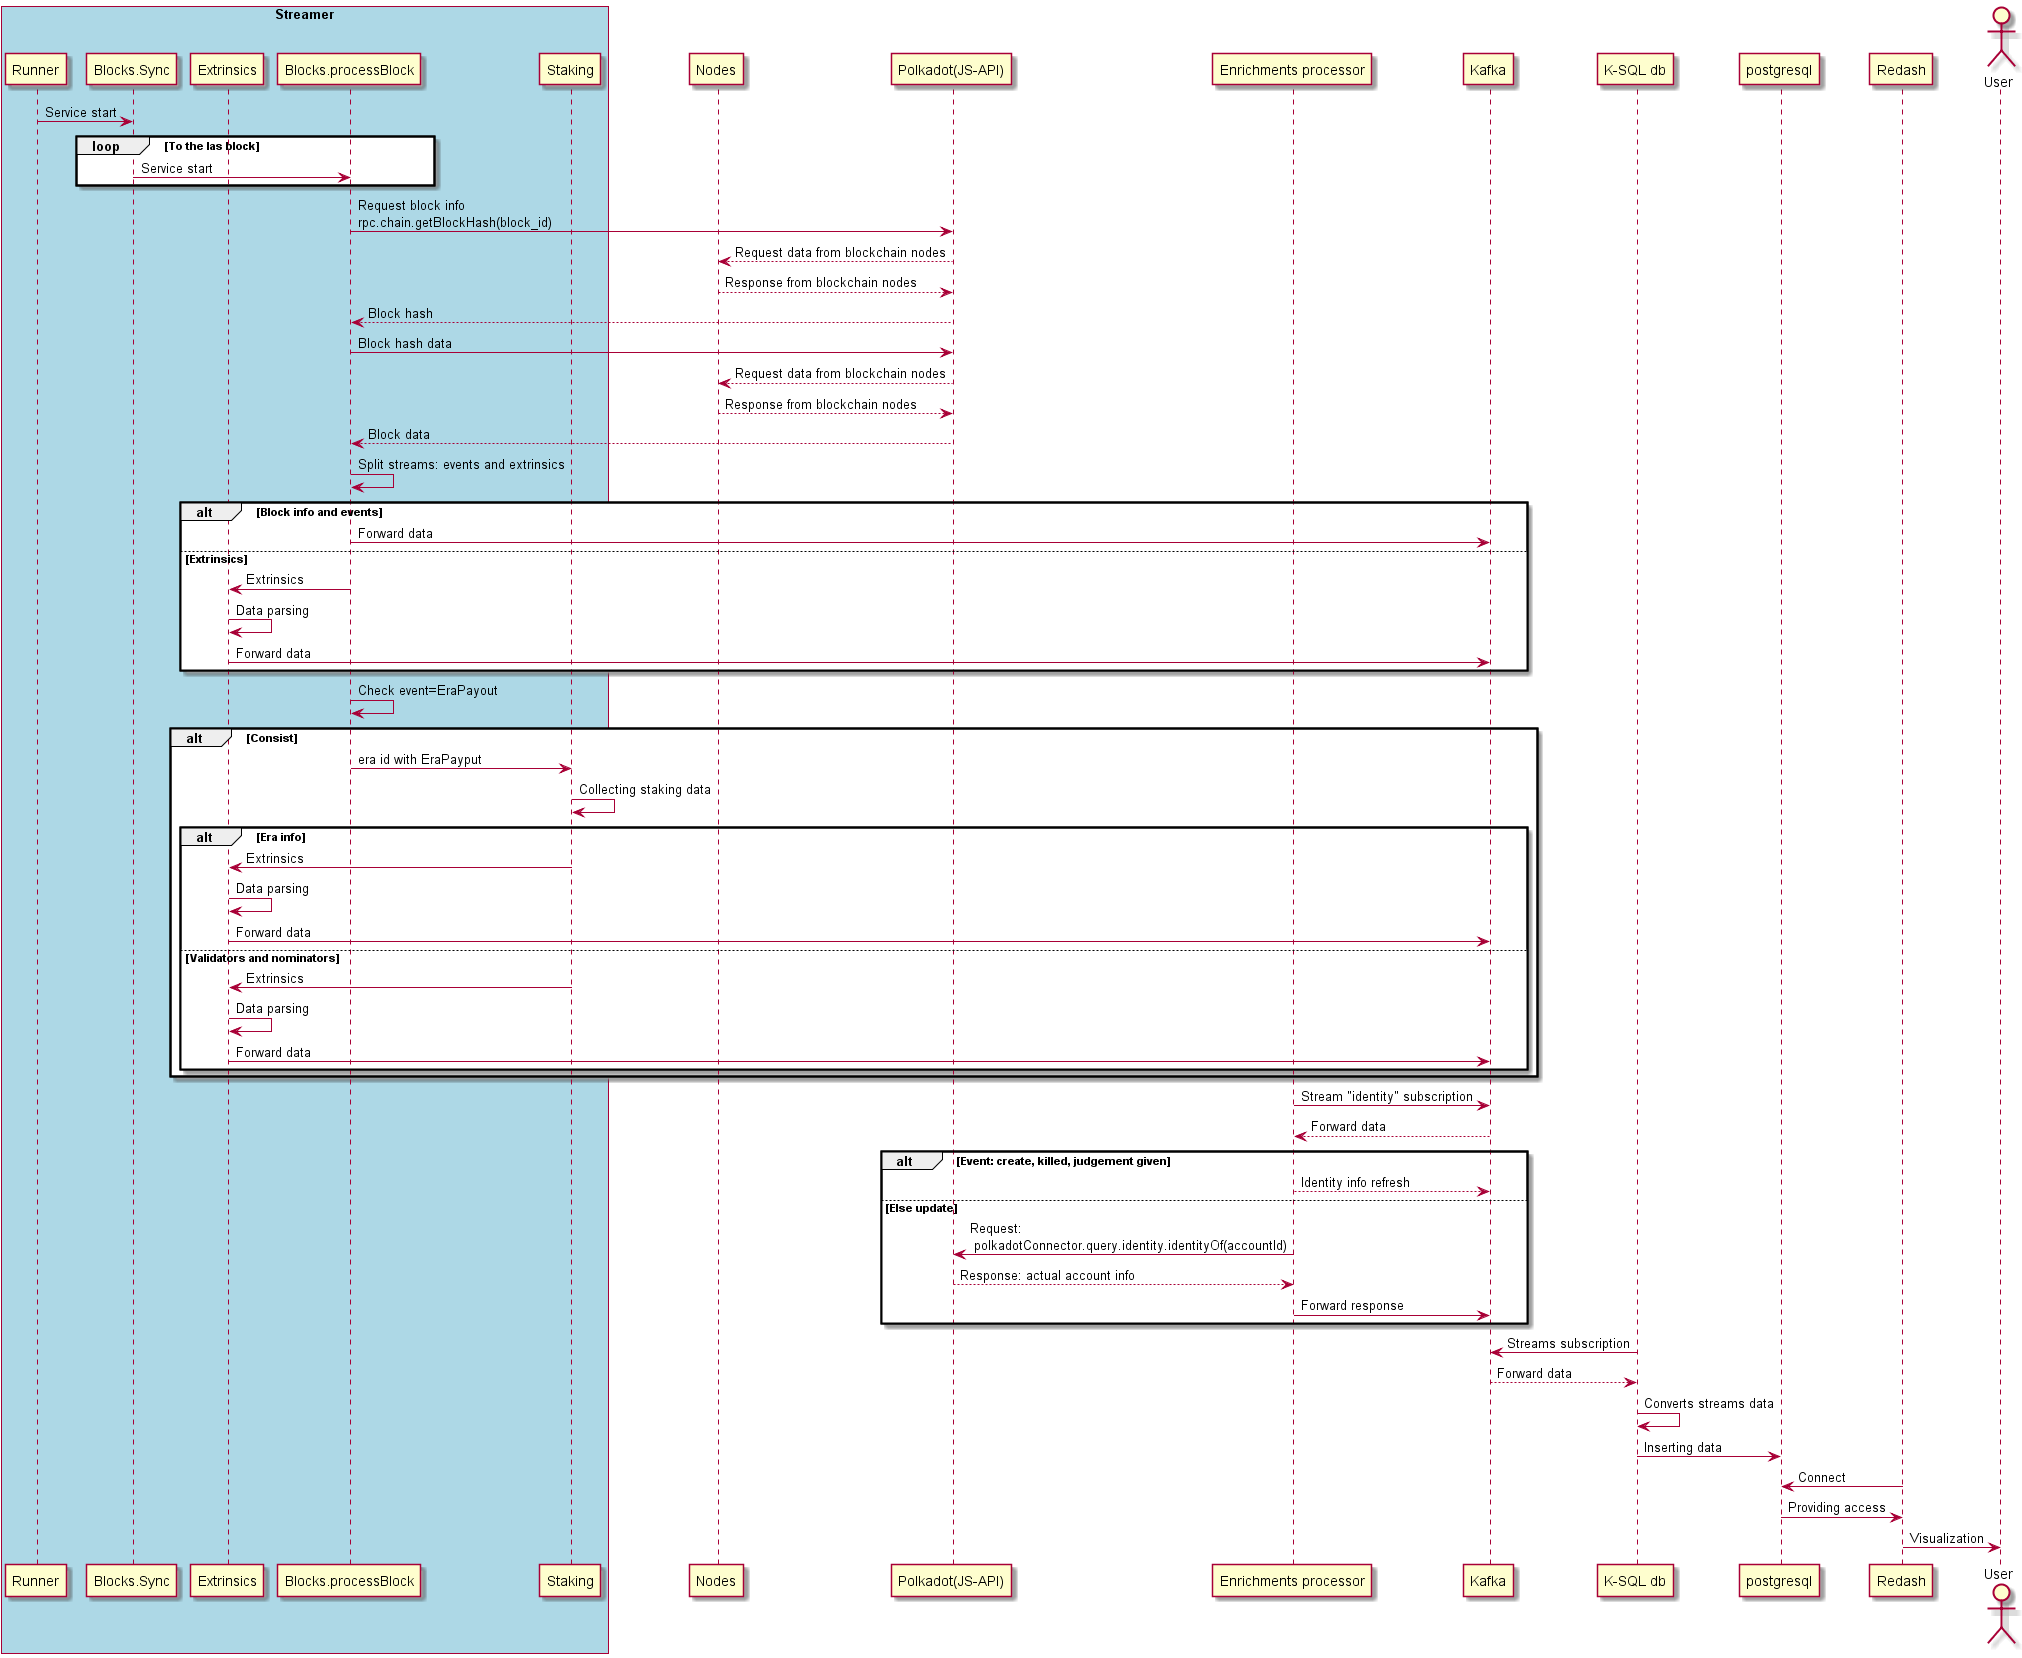

The diagram above was rendered by PlantUML. Its source (embedded in the PNG):
@startuml

box "Streamer" #LightBlue
participant "Runner" as run
participant "Blocks.Sync" as sync
participant "Extrinsics" as ex
participant "Blocks.processBlock" as sblock
participant "Staking" as s
end box

participant "Nodes" as nodes
participant "Polkadot(JS-API)" as js
participant "Enrichments processor" as en
participant "Kafka" as k
participant "K-SQL db" as ksql
participant "postgresql" as post
participant "Redash" as red

actor "User" as user

run -> sync: Service start
loop To the las block
    sync -> sblock: Service start
end

sblock -> js: Request block info \nrpc.chain.getBlockHash(block_id)
js --> nodes: Request data from blockchain nodes
nodes --> js: Response from blockchain nodes
js --> sblock: Block hash
sblock -> js: Block hash data
js --> nodes: Request data from blockchain nodes
nodes --> js: Response from blockchain nodes
js --> sblock: Block data
sblock -> sblock: Split streams: events and extrinsics

alt Block info and events
    sblock -> k: Forward data
else Extrinsics
    sblock -> ex: Extrinsics
    ex -> ex: Data parsing
    ex -> k: Forward data
end

sblock -> sblock: Check event=EraPayout

alt Consist
    sblock -> s: era id with EraPayput
    s -> s: Collecting staking data
    
    alt Era info 
        s -> ex: Extrinsics
        ex -> ex: Data parsing
        ex -> k: Forward data
    else Validators and nominators 
        s -> ex: Extrinsics
        ex -> ex: Data parsing
        ex -> k: Forward data
    end
end

en -> k: Stream "identity" subscription
k --> en: Forward data

alt Event: create, killed, judgement given
    en --> k: Identity info refresh
else Else update
    en -> js: Request:\n polkadotConnector.query.identity.identityOf(accountId)
    js --> en: Response: actual account info
    en -> k: Forward response
end

ksql -> k: Streams subscription
k --> ksql: Forward data
ksql -> ksql: Converts streams data
ksql -> post: Inserting data


red -> post: Connect
post -> red: Providing access
red -> user: Visualization


@enduml